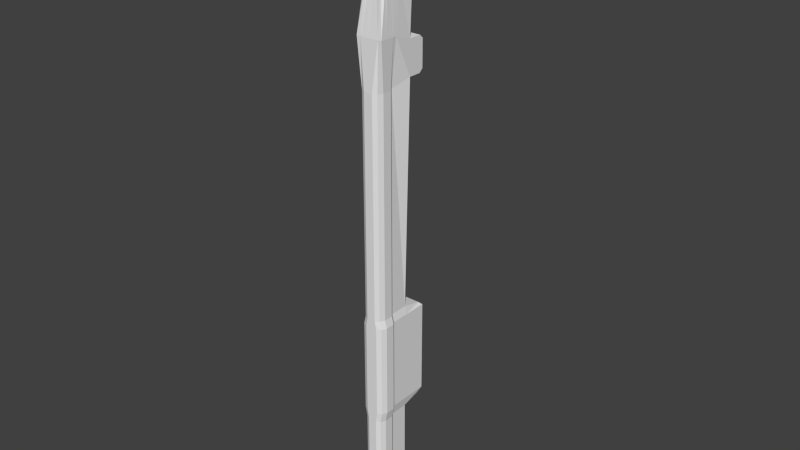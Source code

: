 # Source: Shotgun.blend  (saved by Blender 2.74.0; exported with 4.5.12 LTS)
import bpy
from mathutils import Matrix  # noqa: F401  (used for matrix-valued properties, if any)

bpy.ops.wm.read_factory_settings(use_empty=True)
scene = bpy.context.scene
scene.name = 'Scene'

# ---- collections
col_collection_1 = bpy.data.collections.new('Collection 1'); scene.collection.children.link(col_collection_1)

# ---- materials (node trees are filled in below, after node groups)
mat_material = bpy.data.materials.new('Material')
mat_material.alpha_threshold = 0.0
mat_material.use_transparent_shadow = False
mat_material.roughness = 0.5
mat_material.line_color = (0.0, 0.0, 0.0, 1.0)

# ---- material node trees

# ---- world
world_world = bpy.data.worlds.new('World'); scene.world = world_world
world_world.color = (0.05088, 0.05088, 0.05088)
world_world.use_sun_shadow = False
world_world.sun_shadow_jitter_overblur = 0.0
world_world.cycles.sampling_method = 'MANUAL'
world_world.cycles.sample_map_resolution = 256

# ---- meshes
me_cube = bpy.data.meshes.new('Cube')
me_cube.from_pydata([(0.4626, 26.09, -1.0), (0.7327, -0.6668, -1.0), (0.0, 1.179, -1.0), (0.0, 1.545, 1.124), (0.4626, 26.09, 1.0), (0.7327, -1.013, 1.0), (0.4619, 1.545, 1.0), (0.7327, 1.179, -1.0), (0.0, 26.09, -1.0), (0.0, -0.6668, -1.0), (0.0, 26.09, 1.124), (0.0, -1.013, 1.0), (0.4619, 13.65, -1.0), (0.0, 13.65, 1.124), (0.4619, 13.65, 1.0), (0.0, 13.65, -1.0), (0.0, 19.87, -1.0), (0.4619, 19.87, -1.0), (0.0, 19.87, 1.124), (0.4619, 19.87, 1.0), (0.4619, 13.89, -2.074), (0.0, 13.89, -2.074), (0.0, 19.63, -2.074), (0.4619, 19.63, -2.074), (0.4626, 26.09, 0.0), (0.7327, -1.012, 0.0), (0.4619, 1.545, 0.0), (0.0, 26.09, 0.0), (0.6488, -5.713, -0.668), (0.4619, 13.65, 0.0), (0.4619, 19.87, 0.0), (0.4, -6.374, -3.328), (0.3292, -7.578, -2.787), (0.0, -6.375, -3.439), (0.0, -7.736, -2.767), (0.353, -7.039, -3.326), (0.0, -7.045, -3.436), (0.6118, -3.6, 0.5495), (0.3791, -5.148, -1.953), (0.7146, -3.345, -1.156), (0.6634, -3.557, -0.3105), (0.7454, -5.567, -1.497), (0.0, -3.782, 0.6112), (0.0, -5.9, -0.6572), (0.0, -5.179, -2.003), (0.0, -3.369, -1.214), (0.7327, -0.6668, -1.0), (0.0, 1.179, -1.0), (0.7327, 1.179, -1.0), (0.0, -0.6668, -1.0), (0.7327, -0.6668, -1.0), (0.0, 1.179, -1.0), (0.7327, 1.179, -1.0), (0.7327, -0.6668, -1.0), (0.0, -0.6668, -1.0), (0.0, 0.9887, -1.912), (0.7327, 0.9887, -1.912), (0.7327, -0.4767, -1.912), (0.0, -0.4767, -1.912), (0.7327, 1.179, -1.706), (0.7327, -0.6668, -1.706), (0.0, -0.6668, -1.706), (0.0, 1.179, -1.706), (0.5699, 14.09, -1.0), (0.0, 14.09, 1.124), (0.5699, 14.09, 1.0), (0.5699, 14.09, -2.296), (0.0, 14.09, -2.296), (0.5699, 14.09, 0.0), (0.0, 19.31, -2.296), (0.5699, 19.31, -1.0), (0.0, 19.31, 1.124), (0.5699, 19.31, 1.0), (0.5699, 19.31, -2.296), (0.5699, 19.31, 0.0), (0.587, 26.09, 0.197), (0.7327, -1.012, 0.197), (0.0, 26.09, 0.197), (0.5863, 1.545, 0.197), (0.5863, 13.65, 0.197), (0.5863, 19.87, 0.197), (0.3551, -7.304, -3.24), (0.0, -7.352, -3.342), (0.6532, -3.597, -0.1178), (0.7264, -5.627, -1.311), (0.6943, 14.09, 0.197), (0.6943, 19.31, 0.197), (0.587, 26.09, 0.722), (0.7327, -1.013, 0.722), (0.0, 26.09, 0.722), (0.3389, -7.674, -2.882), (0.5863, 1.545, 0.722), (0.5863, 13.65, 0.722), (0.5863, 19.87, 0.722), (0.0, -7.675, -2.983), (0.6262, -3.703, 0.3957), (0.6756, -5.788, -0.8132), (0.6943, 14.09, 0.722), (0.6943, 19.31, 0.722), (0.514, 1.179, -1.0), (0.2432, 1.545, 1.124), (0.2438, 26.09, -1.0), (0.514, -0.6668, -1.0), (0.2438, 26.09, 1.124), (0.514, -1.013, 1.0), (0.2432, 13.65, 1.124), (0.3423, 13.65, -1.0), (0.3423, 19.87, -1.0), (0.2432, 19.87, 1.124), (0.3423, 13.89, -2.074), (0.3423, 19.63, -2.074), (0.2438, 26.09, 0.0), (0.2499, -6.389, -3.428), (0.24, -7.752, -2.765), (0.2561, -7.055, -3.425), (0.4998, -3.35, -1.169), (0.1942, -5.155, -1.964), (0.4195, -3.764, 0.6553), (0.4484, -5.879, -0.5733), (0.514, 1.179, -1.0), (0.514, 1.179, -1.0), (0.514, -0.6668, -1.0), (0.514, 0.9887, -1.912), (0.514, -0.4767, -1.912), (0.514, 1.179, -1.706), (0.514, -0.6668, -1.706), (0.4266, 14.09, -2.296), (0.3275, 14.09, 1.124), (0.3275, 19.31, 1.124), (0.4266, 19.31, -2.296), (0.2507, -7.364, -3.333), (0.341, 26.09, 0.197), (0.341, 26.09, 0.722), (0.2476, -7.689, -2.98), (0.125, 1.179, -1.0), (0.125, 26.09, -1.0), (0.125, -0.6668, -1.0), (0.125, 26.09, 1.124), (0.125, -1.013, 1.0), (0.125, 13.65, -1.0), (0.125, 19.87, -1.0), (0.125, 13.89, -2.074), (0.125, 19.63, -2.074), (0.125, 26.09, 0.0), (0.1165, -6.377, -3.437), (0.09061, -7.739, -2.766), (0.08374, -7.046, -3.434), (0.1227, -3.366, -1.207), (0.1056, -5.175, -1.997), (0.125, 1.179, -1.0), (0.125, 1.179, -1.0), (0.125, -0.6668, -1.0), (0.125, 0.9887, -1.912), (0.125, -0.4767, -1.912), (0.125, 1.179, -1.706), (0.1385, 14.09, -2.296), (0.1385, 19.31, -2.296), (0.08288, -7.354, -3.341), (0.1405, 26.09, 0.197), (0.1405, 26.09, 0.722), (0.09182, -7.677, -2.983), (0.125, 1.545, 1.124), (0.125, 13.65, 1.124), (0.125, 19.87, 1.124), (0.1099, -3.779, 0.6182), (0.1145, -5.897, -0.6438), (0.125, -0.6668, -1.706), (0.1385, 14.09, 1.124), (0.1385, 19.31, 1.124)], [(9, 49)], [(139, 134, 2, 15), (91, 6, 5, 88), (92, 14, 6, 91), (162, 13, 3, 161), (143, 135, 8, 27), (165, 43, 34, 145), (161, 3, 11, 138), (167, 64, 13, 162), (97, 65, 14, 92), (107, 17, 23, 110), (135, 140, 16, 8), (87, 4, 19, 93), (137, 10, 18, 163), (155, 141, 21, 67), (139, 15, 21, 141), (63, 12, 20, 66), (0, 24, 30, 17), (63, 68, 29, 12), (38, 41, 35, 31), (158, 143, 27, 77), (12, 29, 26, 7), (7, 26, 25, 1), (160, 145, 34, 94), (144, 146, 36, 33), (116, 38, 31, 112), (96, 28, 32, 90), (88, 5, 37, 95), (95, 37, 28, 96), (102, 1, 39, 115), (115, 39, 38, 116), (1, 25, 40, 39), (39, 40, 41, 38), (138, 11, 42, 164), (164, 42, 43, 165), (99, 7, 48, 119), (7, 1, 46, 48), (119, 48, 52, 120), (48, 46, 50, 52), (136, 9, 54, 151), (59, 60, 57, 56), (122, 56, 57, 123), (166, 61, 58, 153), (124, 59, 56, 122), (120, 52, 59, 124), (151, 54, 61, 166), (52, 53, 60, 59), (70, 74, 68, 63), (70, 63, 66, 73), (156, 155, 67, 69), (98, 72, 65, 97), (168, 71, 64, 167), (163, 18, 71, 168), (93, 19, 72, 98), (142, 156, 69, 22), (17, 70, 73, 23), (17, 30, 74, 70), (30, 80, 86, 74), (74, 86, 85, 68), (40, 83, 84, 41), (25, 76, 83, 40), (41, 84, 81, 35), (146, 157, 82, 36), (159, 158, 77, 89), (24, 75, 80, 30), (68, 85, 79, 29), (29, 79, 78, 26), (26, 78, 76, 25), (137, 159, 89, 10), (80, 93, 98, 86), (86, 98, 97, 85), (83, 95, 96, 84), (76, 88, 95, 83), (84, 96, 90, 81), (157, 160, 94, 82), (75, 87, 93, 80), (85, 97, 92, 79), (79, 92, 91, 78), (78, 91, 88, 76), (81, 90, 133, 130), (4, 87, 132, 103), (87, 75, 131, 132), (35, 81, 130, 114), (23, 73, 129, 110), (19, 108, 128, 72), (72, 128, 127, 65), (73, 66, 126, 129), (53, 121, 125, 60), (150, 120, 124, 154), (154, 124, 122, 152), (60, 125, 123, 57), (152, 122, 123, 153), (1, 102, 121, 53), (149, 119, 120, 150), (134, 99, 119, 149), (37, 117, 118, 28), (5, 104, 117, 37), (147, 115, 116, 148), (136, 102, 115, 147), (148, 116, 112, 144), (31, 35, 114, 112), (90, 32, 113, 133), (75, 24, 111, 131), (12, 106, 109, 20), (66, 20, 109, 126), (4, 103, 108, 19), (0, 17, 107, 101), (140, 107, 110, 142), (65, 127, 105, 14), (6, 100, 104, 5), (28, 118, 113, 32), (24, 0, 101, 111), (14, 105, 100, 6), (12, 7, 99, 106), (16, 140, 142, 22), (44, 148, 144, 33), (9, 136, 147, 45), (45, 147, 148, 44), (2, 134, 149, 47), (47, 149, 150, 51), (55, 152, 153, 58), (62, 154, 152, 55), (51, 150, 154, 62), (130, 133, 160, 157), (103, 132, 159, 137), (132, 131, 158, 159), (114, 130, 157, 146), (110, 129, 156, 142), (108, 163, 168, 128), (128, 168, 167, 127), (129, 126, 155, 156), (121, 151, 166, 125), (125, 166, 153, 123), (102, 136, 151, 121), (117, 164, 165, 118), (104, 138, 164, 117), (112, 114, 146, 144), (133, 113, 145, 160), (131, 111, 143, 158), (106, 139, 141, 109), (126, 109, 141, 155), (103, 137, 163, 108), (101, 107, 140, 135), (127, 167, 162, 105), (100, 161, 138, 104), (118, 165, 145, 113), (111, 101, 135, 143), (105, 162, 161, 100), (106, 99, 134, 139)])
me_cube.materials.append(mat_material)
me_cube.use_remesh_preserve_volume = False
me_cube.use_remesh_preserve_attributes = False
me_cube.use_mirror_vertex_groups = False
me_cube.update()

# ---- objects
ob_cube = bpy.data.objects.new('Cube', me_cube)

# ---- transforms, parenting, visibility, modifiers, constraints
ob_cube.location = (0.0, 0.0, 0.0)
ob_cube.rotation_euler = (-1.571, 0.0, 3.142)
ob_cube.scale = (0.03386, 0.03386, 0.03386)
ob_cube.lock_rotations_4d = False
ob_cube.empty_display_type = 'ARROWS'
ob_cube.lineart.crease_threshold = 0.0
_m = ob_cube.modifiers.new('Mirror', 'MIRROR')
_m.use_clip = True

# ---- collection membership
col_collection_1.objects.link(ob_cube)

# ---- scene / render settings (as saved in the file)
scene.frame_start = 1; scene.frame_end = 250; scene.frame_set(1)
scene.render.engine = 'BLENDER_EEVEE_NEXT'
scene.render.resolution_percentage = 50
scene.render.dither_intensity = 0.0
scene.cycles.use_denoising = False
scene.cycles.samples = 10
scene.cycles.sampling_pattern = 'TABULATED_SOBOL'
scene.cycles.light_sampling_threshold = 0.0
scene.cycles.use_adaptive_sampling = False
scene.cycles.use_light_tree = False
scene.cycles.blur_glossy = 0.0
scene.cycles.pixel_filter_type = 'GAUSSIAN'
scene.cycles.sample_clamp_indirect = 0.0
scene.view_settings.view_transform = 'Standard'
bpy.context.view_layer.update()

# ---- added for rendering (the .blend has no active camera and no usable light): camera, sun
cam_auto = bpy.data.cameras.new('AutoCamera')
cam_auto.lens = 50.0
cam_auto.sensor_width = 36.0
cam_auto.clip_end = 1000.0
ob_auto_camera = bpy.data.objects.new('AutoCamera', cam_auto)
scene.collection.objects.link(ob_auto_camera)
ob_auto_camera.location = (1.07081, -1.24578, 0.546168)
ob_auto_camera.rotation_euler = (1.09748, -7.21219e-08, 0.694738)
scene.camera = ob_auto_camera
light_auto_sun = bpy.data.lights.new('AutoSun', 'SUN')
light_auto_sun.energy = 3.0
light_auto_sun.angle = 0.0523599
ob_auto_sun = bpy.data.objects.new('AutoSun', light_auto_sun)
scene.collection.objects.link(ob_auto_sun)
ob_auto_sun.rotation_euler = (0.872665, 0.174533, 0.523599)
bpy.context.view_layer.update()

